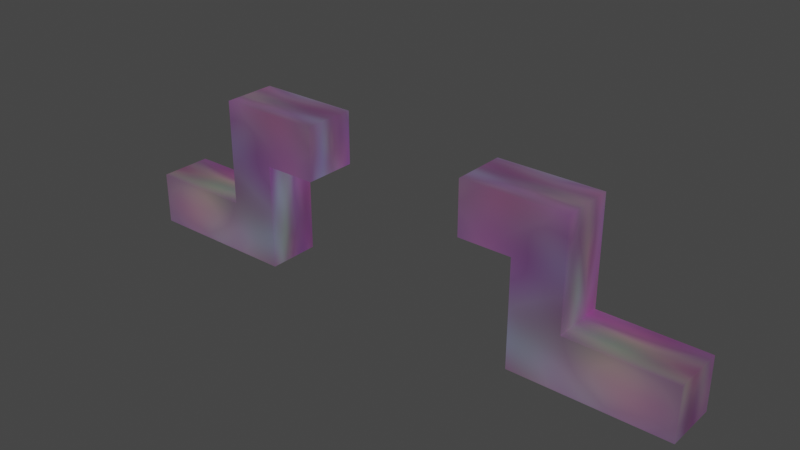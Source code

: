 # Source: firsttry.blend  (saved by Blender 2.91.10; exported with 4.5.12 LTS)
import bpy
from mathutils import Matrix  # noqa: F401  (used for matrix-valued properties, if any)

bpy.ops.wm.read_factory_settings(use_empty=True)
scene = bpy.context.scene
scene.name = 'Scene'

# ---- collections
col_collection = bpy.data.collections.new('Collection'); scene.collection.children.link(col_collection)

# ---- images (referenced by path relative to the original .blend; pixels are not part of the script)
import os
ASSET_DIR = os.environ.get("B2B_ASSET_DIR", "")  # directory of the original .blend (textures are referenced by path, not embedded)
HERE = os.path.dirname(os.path.abspath(__file__))  # packed textures are extracted next to this script under _unpacked/

def load_image(name, relpath, width, height, colorspace="sRGB"):
    """Load a texture the original file referenced (path relative to the .blend, or extracted next to this script)."""
    p = next((c for c in (os.path.join(HERE, relpath), os.path.join(ASSET_DIR, relpath)) if relpath and os.path.exists(c)), "")
    if p:
        img = bpy.data.images.load(p, check_existing=True)
        img.name = name
    else:  # same state as the original file: an image datablock whose file is absent (Cycles renders it pink)
        img = bpy.data.images.new(name, width, height)
        img.source = "FILE"
        img.filepath = "//" + (relpath or name)
    img.colorspace_settings.name = colorspace
    return img
img_material_001_base_color = load_image('Material.001 Base Color', '', 1024, 1024, 'sRGB')

# ---- materials (node trees are filled in below, after node groups)
mat_material_001 = bpy.data.materials.new('Material.001')
mat_material_001.preview_render_type = 'CUBE'
mat_material_001.diffuse_color = (1.0, 0.0004055, 0.004475, 1.0)

# ---- material node trees
mat_material_001.use_nodes = True; mat_material_001.node_tree.nodes.clear()

# ---- world
world_world = bpy.data.worlds.new('World'); scene.world = world_world
world_world.use_nodes = True; world_world.node_tree.nodes.clear()
_N = world_world.node_tree.nodes; _L = world_world.node_tree.links
n0 = _N.new('ShaderNodeOutputWorld'); n0.name = 'World Output'; n0.location = (300, 300)
n1 = _N.new('ShaderNodeBackground'); n1.name = 'Background'; n1.location = (10, 300)
n1.inputs[0].default_value = (0.05088, 0.05088, 0.05088, 1.0)
_L.new(n1.outputs[0], n0.inputs[0])
n0.is_active_output = True
world_world.color = (0.05088, 0.05088, 0.05088)
world_world.use_sun_shadow = False
world_world.sun_shadow_jitter_overblur = 0.0

# ---- meshes
me_cube_004 = bpy.data.meshes.new('Cube.004')
me_cube_004.from_pydata([(-1.0, -1.0, -1.0), (-1.0, -1.0, 1.0), (-1.0, 1.0, -1.0), (-1.0, 1.0, 1.0), (1.0, -1.0, -1.0), (1.0, -1.0, 1.0), (1.0, 1.0, -1.0), (1.0, 1.0, 1.0), (2.982, 1.0, 1.0), (2.982, 1.0, -1.0), (2.982, -1.0, -1.0), (2.982, -1.0, 1.0), (4.864, 1.0, 1.0), (4.864, 1.0, -1.0), (4.864, -1.0, -1.0), (4.864, -1.0, 1.0), (2.982, 1.0, 3.005), (2.982, -1.0, 3.005), (4.864, 1.0, 3.005), (4.864, -1.0, 3.005), (2.982, 1.0, 5.013), (2.982, -1.0, 5.013), (4.864, 1.0, 5.013), (4.864, -1.0, 5.013), (6.866, 1.0, 3.005), (6.866, -1.0, 3.005), (6.866, 1.0, 5.013), (6.866, -1.0, 5.013)], [], [(0, 1, 3, 2), (2, 3, 7, 6), (7, 5, 11, 8), (4, 5, 1, 0), (2, 6, 4, 0), (7, 3, 1, 5), (8, 11, 17, 16), (6, 7, 8, 9), (5, 4, 10, 11), (4, 6, 9, 10), (13, 12, 15, 14), (9, 8, 12, 13), (11, 10, 14, 15), (10, 9, 13, 14), (17, 19, 23, 21), (12, 8, 16, 18), (11, 15, 19, 17), (15, 12, 18, 19), (20, 21, 23, 22), (16, 17, 21, 20), (18, 16, 20, 22), (18, 22, 26, 24), (25, 24, 26, 27), (22, 23, 27, 26), (19, 18, 24, 25), (23, 19, 25, 27)])
_uv = me_cube_004.uv_layers.new(name='UVMap')
_uv.uv.foreach_set('vector', [0.375, 0.0, 0.625, 0.0, 0.625, 0.25, 0.375, 0.25, 0.375, 0.25, 0.625, 0.25, 0.625, 0.5, 0.375, 0.5, 0.625, 0.5, 0.625, 0.75, 0.625, 0.75, 0.625, 0.5, 0.375, 0.75, 0.625, 0.75, 0.625, 1.0, 0.375, 1.0, 0.125, 0.5, 0.375, 0.5, 0.375, 0.75, 0.125, 0.75, 0.625, 0.5, 0.875, 0.5, 0.875, 0.75, 0.625, 0.75, 0.625, 0.5, 0.625, 0.75, 0.625, 0.75, 0.625, 0.5, 0.375, 0.5, 0.625, 0.5, 0.625, 0.5, 0.375, 0.5, 0.625, 0.75, 0.375, 0.75, 0.375, 0.75, 0.625, 0.75, 0.375, 0.75, 0.375, 0.5, 0.375, 0.5, 0.375, 0.75, 0.375, 0.5, 0.625, 0.5, 0.625, 0.75, 0.375, 0.75, 0.375, 0.5, 0.625, 0.5, 0.625, 0.5, 0.375, 0.5, 0.625, 0.75, 0.375, 0.75, 0.375, 0.75, 0.625, 0.75, 0.375, 0.75, 0.375, 0.5, 0.375, 0.5, 0.375, 0.75, 0.625, 0.75, 0.625, 0.75, 0.625, 0.75, 0.625, 0.75, 0.625, 0.5, 0.625, 0.5, 0.625, 0.5, 0.625, 0.5, 0.625, 0.75, 0.625, 0.75, 0.625, 0.75, 0.625, 0.75, 0.625, 0.75, 0.625, 0.5, 0.625, 0.5, 0.625, 0.75, 0.625, 0.5, 0.625, 0.75, 0.625, 0.75, 0.625, 0.5, 0.625, 0.5, 0.625, 0.75, 0.625, 0.75, 0.625, 0.5, 0.625, 0.5, 0.625, 0.5, 0.625, 0.5, 0.625, 0.5, 0.625, 0.5, 0.625, 0.5, 0.625, 0.5, 0.625, 0.5, 0.625, 0.75, 0.625, 0.5, 0.625, 0.5, 0.625, 0.75, 0.625, 0.5, 0.625, 0.75, 0.625, 0.75, 0.625, 0.5, 0.625, 0.75, 0.625, 0.5, 0.625, 0.5, 0.625, 0.75, 0.625, 0.75, 0.625, 0.75, 0.625, 0.75, 0.625, 0.75])
me_cube_004.materials.append(mat_material_001)
me_cube_004.use_remesh_fix_poles = True
me_cube_004.use_remesh_preserve_attributes = False
me_cube_004.use_mirror_vertex_groups = False
me_cube_004.update()
me_cube_005 = bpy.data.meshes.new('Cube.005')
me_cube_005.from_pydata([(-1.0, -1.0, -1.0), (-1.0, -1.0, 1.0), (-1.0, 1.0, -1.0), (-1.0, 1.0, 1.0), (1.0, -1.0, -1.0), (1.0, -1.0, 1.0), (1.0, 1.0, -1.0), (1.0, 1.0, 1.0), (2.982, 1.0, 1.0), (2.982, 1.0, -1.0), (2.982, -1.0, -1.0), (2.982, -1.0, 1.0), (4.864, 1.0, 1.0), (4.864, 1.0, -1.0), (4.864, -1.0, -1.0), (4.864, -1.0, 1.0), (2.982, 1.0, 3.005), (2.982, -1.0, 3.005), (4.864, 1.0, 3.005), (4.864, -1.0, 3.005), (2.982, 1.0, 5.013), (2.982, -1.0, 5.013), (4.864, 1.0, 5.013), (4.864, -1.0, 5.013), (6.866, 1.0, 3.005), (6.866, -1.0, 3.005), (6.866, 1.0, 5.013), (6.866, -1.0, 5.013)], [], [(0, 1, 3, 2), (2, 3, 7, 6), (7, 5, 11, 8), (4, 5, 1, 0), (2, 6, 4, 0), (7, 3, 1, 5), (8, 11, 17, 16), (6, 7, 8, 9), (5, 4, 10, 11), (4, 6, 9, 10), (13, 12, 15, 14), (9, 8, 12, 13), (11, 10, 14, 15), (10, 9, 13, 14), (17, 19, 23, 21), (12, 8, 16, 18), (11, 15, 19, 17), (15, 12, 18, 19), (20, 21, 23, 22), (16, 17, 21, 20), (18, 16, 20, 22), (18, 22, 26, 24), (25, 24, 26, 27), (22, 23, 27, 26), (19, 18, 24, 25), (23, 19, 25, 27)])
_uv = me_cube_005.uv_layers.new(name='UVMap')
_uv.uv.foreach_set('vector', [0.375, 0.0, 0.625, 0.0, 0.625, 0.25, 0.375, 0.25, 0.375, 0.25, 0.625, 0.25, 0.625, 0.5, 0.375, 0.5, 0.625, 0.5, 0.625, 0.75, 0.625, 0.75, 0.625, 0.5, 0.375, 0.75, 0.625, 0.75, 0.625, 1.0, 0.375, 1.0, 0.125, 0.5, 0.375, 0.5, 0.375, 0.75, 0.125, 0.75, 0.625, 0.5, 0.875, 0.5, 0.875, 0.75, 0.625, 0.75, 0.625, 0.5, 0.625, 0.75, 0.625, 0.75, 0.625, 0.5, 0.375, 0.5, 0.625, 0.5, 0.625, 0.5, 0.375, 0.5, 0.625, 0.75, 0.375, 0.75, 0.375, 0.75, 0.625, 0.75, 0.375, 0.75, 0.375, 0.5, 0.375, 0.5, 0.375, 0.75, 0.375, 0.5, 0.625, 0.5, 0.625, 0.75, 0.375, 0.75, 0.375, 0.5, 0.625, 0.5, 0.625, 0.5, 0.375, 0.5, 0.625, 0.75, 0.375, 0.75, 0.375, 0.75, 0.625, 0.75, 0.375, 0.75, 0.375, 0.5, 0.375, 0.5, 0.375, 0.75, 0.625, 0.75, 0.625, 0.75, 0.625, 0.75, 0.625, 0.75, 0.625, 0.5, 0.625, 0.5, 0.625, 0.5, 0.625, 0.5, 0.625, 0.75, 0.625, 0.75, 0.625, 0.75, 0.625, 0.75, 0.625, 0.75, 0.625, 0.5, 0.625, 0.5, 0.625, 0.75, 0.625, 0.5, 0.625, 0.75, 0.625, 0.75, 0.625, 0.5, 0.625, 0.5, 0.625, 0.75, 0.625, 0.75, 0.625, 0.5, 0.625, 0.5, 0.625, 0.5, 0.625, 0.5, 0.625, 0.5, 0.625, 0.5, 0.625, 0.5, 0.625, 0.5, 0.625, 0.5, 0.625, 0.75, 0.625, 0.5, 0.625, 0.5, 0.625, 0.75, 0.625, 0.5, 0.625, 0.75, 0.625, 0.75, 0.625, 0.5, 0.625, 0.75, 0.625, 0.5, 0.625, 0.5, 0.625, 0.75, 0.625, 0.75, 0.625, 0.75, 0.625, 0.75, 0.625, 0.75])
me_cube_005.materials.append(mat_material_001)
me_cube_005.use_remesh_fix_poles = True
me_cube_005.use_remesh_preserve_attributes = False
me_cube_005.use_mirror_vertex_groups = False
me_cube_005.update()

# ---- objects
ob_cube_001 = bpy.data.objects.new('Cube.001', me_cube_004)
ob_cube_002 = bpy.data.objects.new('Cube.002', me_cube_005)
_N = mat_material_001.node_tree.nodes; _L = mat_material_001.node_tree.links
n0 = _N.new('ShaderNodeAddShader'); n0.name = 'Add Shader'; n0.location = (406, 375)
n1 = _N.new('ShaderNodeOutputMaterial'); n1.name = 'Material Output'; n1.location = (734, 402)
n2 = _N.new('ShaderNodeTexNoise'); n2.name = 'Noise Texture'; n2.location = (-1074, -77)
n2.inputs[2].default_value = 1.6
n2.inputs[3].default_value = 0.9
n3 = _N.new('ShaderNodeBsdfPrincipled'); n3.name = 'Principled BSDF'; n3.location = (-97, 635)
n3.width = 140
n3.distribution = 'GGX'
n3.inputs[3].default_value = 1.45
n3.inputs[27].default_value = (0.0, 0.0, 0.0, 1.0)
n3.inputs[28].default_value = 1.0
n4 = _N.new('ShaderNodeTexCoord'); n4.name = 'Texture Coordinate'; n4.location = (-1839, -94)
n4.object = ob_cube_001
n5 = _N.new('ShaderNodeTexImage'); n5.name = 'Image Texture'; n5.location = (-687, 617)
n5.image = img_material_001_base_color
n6 = _N.new('ShaderNodeRGBCurve'); n6.name = 'RGB Curves'; n6.location = (-484, 40)
_c = n6.mapping.curves[0]
while len(_c.points) > 2: _c.points.remove(_c.points[-1])
_c.points[0].location = (0.0, 0.0); _c.points[0].handle_type = 'AUTO'
_c.points[1].location = (0.58409, 0.475); _c.points[1].handle_type = 'AUTO'
_p = _c.points.new(1.0, 1.0); _p.handle_type = 'AUTO'
_c = n6.mapping.curves[1]
while len(_c.points) > 2: _c.points.remove(_c.points[-1])
_c.points[0].location = (0.0, 0.0); _c.points[0].handle_type = 'AUTO'
_c.points[1].location = (0.56818, 0.46875); _c.points[1].handle_type = 'AUTO'
_p = _c.points.new(1.0, 1.0); _p.handle_type = 'AUTO'
_c = n6.mapping.curves[2]
while len(_c.points) > 2: _c.points.remove(_c.points[-1])
_c.points[0].location = (0.0, 0.0); _c.points[0].handle_type = 'AUTO'
_c.points[1].location = (0.53864, 0.45313); _c.points[1].handle_type = 'AUTO'
_p = _c.points.new(1.0, 1.0); _p.handle_type = 'AUTO'
_c = n6.mapping.curves[3]
while len(_c.points) > 2: _c.points.remove(_c.points[-1])
_c.points[0].location = (0.0, 0.0); _c.points[0].handle_type = 'AUTO'
_c.points[1].location = (0.64091, 0.50625); _c.points[1].handle_type = 'AUTO'
_p = _c.points.new(1.0, 1.0); _p.handle_type = 'AUTO'
n6.mapping.update()
n7 = _N.new('ShaderNodeHueSaturation'); n7.name = 'Hue Saturation Value'; n7.location = (-714, -33)
n7.inputs[0].default_value = 1.0
n7.inputs[1].default_value = 0.6
n7.inputs[2].default_value = 1.5
n8 = _N.new('ShaderNodeMapping'); n8.name = 'Mapping'; n8.location = (-1386, 97)
n8.inputs[1].default_value = (0.2, 1.3, 1.6)
n9 = _N.new('ShaderNodeEmission'); n9.name = 'Emission'; n9.location = (-164, 2)
n9.inputs[1].default_value = 0.1
_L.new(n9.outputs[0], n0.inputs[1])
_L.new(n2.outputs[1], n7.inputs[4])
_L.new(n7.outputs[0], n6.inputs[1])
_L.new(n0.outputs[0], n1.inputs[0])
_L.new(n5.outputs[0], n3.inputs[0])
_L.new(n3.outputs[0], n0.inputs[0])
_L.new(n6.outputs[0], n9.inputs[0])
_L.new(n8.outputs[0], n2.inputs[0])
_L.new(n4.outputs[0], n8.inputs[0])
n1.is_active_output = True

# ---- transforms, parenting, visibility, modifiers, constraints
ob_cube_001.location = (-10.0, 0.0, 1.0)
ob_cube_001.lineart.crease_threshold = 0.0
ob_cube_002.location = (10.0, 0.0, 1.0)
ob_cube_002.scale = (-1.0, 1.0, 1.0)
ob_cube_002.lineart.crease_threshold = 0.0

# ---- collection membership
col_collection.objects.link(ob_cube_001)
col_collection.objects.link(ob_cube_002)

# ---- scene / render settings (as saved in the file)
scene.frame_start = 6; scene.frame_end = 250; scene.frame_set(62)
scene.render.engine = 'BLENDER_EEVEE_NEXT'
scene.cycles.use_denoising = False
scene.cycles.samples = 128
scene.cycles.sampling_pattern = 'TABULATED_SOBOL'
scene.cycles.use_adaptive_sampling = False
scene.cycles.use_light_tree = False
scene.view_settings.view_transform = 'Filmic'
bpy.context.view_layer.update()

# ---- added for rendering (the .blend has no active camera): camera
cam_auto = bpy.data.cameras.new('AutoCamera')
cam_auto.lens = 50.0
cam_auto.sensor_width = 36.0
cam_auto.clip_end = 1000.0
ob_auto_camera = bpy.data.objects.new('AutoCamera', cam_auto)
scene.collection.objects.link(ob_auto_camera)
ob_auto_camera.location = (21.1826, -25.4192, 19.9528)
ob_auto_camera.rotation_euler = (1.09748, -7.21219e-08, 0.694738)
scene.camera = ob_auto_camera
bpy.context.view_layer.update()
